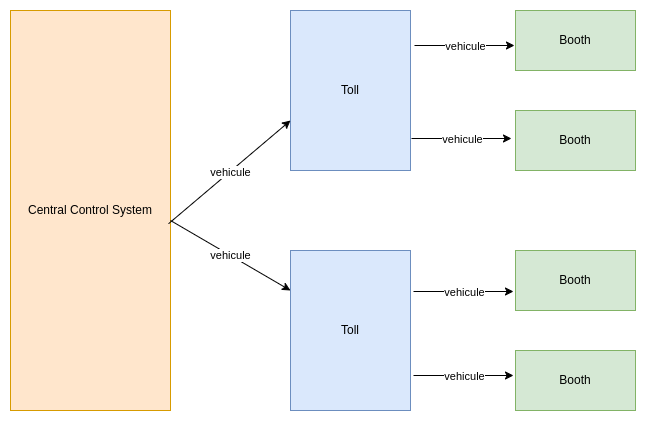

The diagram above was exported from draw.io. Its source (the exported page's mxGraphModel, read from the mxfile embedded in the PNG):
<mxGraphModel dx="1434" dy="843" grid="1" gridSize="10" guides="1" tooltips="1" connect="0" arrows="0" fold="1" page="1" pageScale="1" pageWidth="1169" pageHeight="827" background="none" math="0" shadow="0">
  <root>
    <mxCell id="0" />
    <mxCell id="1" parent="0" />
    <mxCell id="PkL-FTOM5jXtAMuQtFO2-25" value="Central Control System" style="rounded=0;whiteSpace=wrap;html=1;fillColor=#ffe6cc;strokeColor=#d79b00;" vertex="1" parent="1">
      <mxGeometry x="255" y="200" width="160" height="400" as="geometry" />
    </mxCell>
    <mxCell id="PkL-FTOM5jXtAMuQtFO2-26" value="Toll" style="rounded=0;whiteSpace=wrap;html=1;fillColor=#dae8fc;strokeColor=#6c8ebf;" vertex="1" parent="1">
      <mxGeometry x="535" y="200" width="120" height="160" as="geometry" />
    </mxCell>
    <mxCell id="PkL-FTOM5jXtAMuQtFO2-27" value="Toll" style="rounded=0;whiteSpace=wrap;html=1;fillColor=#dae8fc;strokeColor=#6c8ebf;" vertex="1" parent="1">
      <mxGeometry x="535" y="440" width="120" height="160" as="geometry" />
    </mxCell>
    <mxCell id="PkL-FTOM5jXtAMuQtFO2-28" value="Booth" style="rounded=0;whiteSpace=wrap;html=1;fillColor=#d5e8d4;strokeColor=#82b366;" vertex="1" parent="1">
      <mxGeometry x="760" y="200" width="120" height="60" as="geometry" />
    </mxCell>
    <mxCell id="PkL-FTOM5jXtAMuQtFO2-29" value="Booth" style="rounded=0;whiteSpace=wrap;html=1;fillColor=#d5e8d4;strokeColor=#82b366;" vertex="1" parent="1">
      <mxGeometry x="760" y="300" width="120" height="60" as="geometry" />
    </mxCell>
    <mxCell id="PkL-FTOM5jXtAMuQtFO2-30" value="Booth" style="rounded=0;whiteSpace=wrap;html=1;fillColor=#d5e8d4;strokeColor=#82b366;" vertex="1" parent="1">
      <mxGeometry x="760" y="440" width="120" height="60" as="geometry" />
    </mxCell>
    <mxCell id="PkL-FTOM5jXtAMuQtFO2-31" value="Booth" style="rounded=0;whiteSpace=wrap;html=1;fillColor=#d5e8d4;strokeColor=#82b366;" vertex="1" parent="1">
      <mxGeometry x="760" y="540" width="120" height="60" as="geometry" />
    </mxCell>
    <mxCell id="PkL-FTOM5jXtAMuQtFO2-40" value="" style="endArrow=classic;html=1;rounded=0;" edge="1" parent="1">
      <mxGeometry relative="1" as="geometry">
        <mxPoint x="656" y="328" as="sourcePoint" />
        <mxPoint x="756" y="328" as="targetPoint" />
      </mxGeometry>
    </mxCell>
    <mxCell id="PkL-FTOM5jXtAMuQtFO2-41" value="vehicule" style="edgeLabel;resizable=0;html=1;;align=center;verticalAlign=middle;" connectable="0" vertex="1" parent="PkL-FTOM5jXtAMuQtFO2-40">
      <mxGeometry relative="1" as="geometry" />
    </mxCell>
    <mxCell id="PkL-FTOM5jXtAMuQtFO2-44" value="" style="endArrow=classic;html=1;rounded=0;" edge="1" parent="1">
      <mxGeometry relative="1" as="geometry">
        <mxPoint x="658" y="481" as="sourcePoint" />
        <mxPoint x="758" y="481" as="targetPoint" />
      </mxGeometry>
    </mxCell>
    <mxCell id="PkL-FTOM5jXtAMuQtFO2-45" value="vehicule" style="edgeLabel;resizable=0;html=1;;align=center;verticalAlign=middle;" connectable="0" vertex="1" parent="PkL-FTOM5jXtAMuQtFO2-44">
      <mxGeometry relative="1" as="geometry" />
    </mxCell>
    <mxCell id="PkL-FTOM5jXtAMuQtFO2-46" value="" style="endArrow=classic;html=1;rounded=0;" edge="1" parent="1">
      <mxGeometry relative="1" as="geometry">
        <mxPoint x="658" y="565" as="sourcePoint" />
        <mxPoint x="758" y="565" as="targetPoint" />
      </mxGeometry>
    </mxCell>
    <mxCell id="PkL-FTOM5jXtAMuQtFO2-47" value="vehicule" style="edgeLabel;resizable=0;html=1;;align=center;verticalAlign=middle;" connectable="0" vertex="1" parent="PkL-FTOM5jXtAMuQtFO2-46">
      <mxGeometry relative="1" as="geometry" />
    </mxCell>
    <mxCell id="PkL-FTOM5jXtAMuQtFO2-48" value="" style="endArrow=classic;html=1;rounded=0;" edge="1" parent="1">
      <mxGeometry relative="1" as="geometry">
        <mxPoint x="659" y="235" as="sourcePoint" />
        <mxPoint x="759" y="235" as="targetPoint" />
      </mxGeometry>
    </mxCell>
    <mxCell id="PkL-FTOM5jXtAMuQtFO2-49" value="vehicule" style="edgeLabel;resizable=0;html=1;;align=center;verticalAlign=middle;" connectable="0" vertex="1" parent="PkL-FTOM5jXtAMuQtFO2-48">
      <mxGeometry relative="1" as="geometry" />
    </mxCell>
    <mxCell id="PkL-FTOM5jXtAMuQtFO2-50" value="" style="endArrow=classic;html=1;rounded=0;entryX=0;entryY=0.25;entryDx=0;entryDy=0;entryPerimeter=0;exitX=1;exitY=0.525;exitDx=0;exitDy=0;exitPerimeter=0;" edge="1" parent="1" source="PkL-FTOM5jXtAMuQtFO2-25" target="PkL-FTOM5jXtAMuQtFO2-27">
      <mxGeometry relative="1" as="geometry">
        <mxPoint x="420" y="410" as="sourcePoint" />
        <mxPoint x="520" y="410" as="targetPoint" />
      </mxGeometry>
    </mxCell>
    <mxCell id="PkL-FTOM5jXtAMuQtFO2-51" value="vehicule" style="edgeLabel;resizable=0;html=1;;align=center;verticalAlign=middle;" connectable="0" vertex="1" parent="PkL-FTOM5jXtAMuQtFO2-50">
      <mxGeometry relative="1" as="geometry" />
    </mxCell>
    <mxCell id="PkL-FTOM5jXtAMuQtFO2-53" value="" style="endArrow=classic;html=1;rounded=0;entryX=0;entryY=0.25;entryDx=0;entryDy=0;entryPerimeter=0;exitX=0.988;exitY=0.533;exitDx=0;exitDy=0;exitPerimeter=0;" edge="1" parent="1" source="PkL-FTOM5jXtAMuQtFO2-25">
      <mxGeometry relative="1" as="geometry">
        <mxPoint x="415" y="240" as="sourcePoint" />
        <mxPoint x="535" y="310" as="targetPoint" />
      </mxGeometry>
    </mxCell>
    <mxCell id="PkL-FTOM5jXtAMuQtFO2-54" value="vehicule" style="edgeLabel;resizable=0;html=1;;align=center;verticalAlign=middle;" connectable="0" vertex="1" parent="PkL-FTOM5jXtAMuQtFO2-53">
      <mxGeometry relative="1" as="geometry" />
    </mxCell>
  </root>
</mxGraphModel>